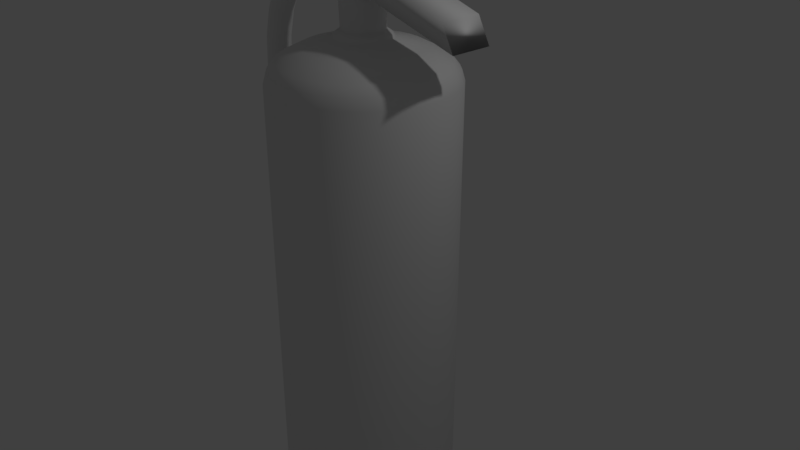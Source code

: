 # Source: FireExtinguisher_001.blend  (saved by Blender 2.79.0; exported with 4.5.12 LTS)
import bpy
from mathutils import Matrix  # noqa: F401  (used for matrix-valued properties, if any)

bpy.ops.wm.read_factory_settings(use_empty=True)
scene = bpy.context.scene
scene.name = 'Scene'

# ---- collections
col_collection_1 = bpy.data.collections.new('Collection 1'); scene.collection.children.link(col_collection_1)

# ---- world
world_world = bpy.data.worlds.new('World'); scene.world = world_world
world_world.color = (0.05088, 0.05088, 0.05088)
world_world.use_sun_shadow = False
world_world.sun_shadow_jitter_overblur = 0.0
world_world.cycles.sampling_method = 'MANUAL'

# ---- cameras
cam_camera = bpy.data.cameras.new('Camera')
cam_camera.clip_end = 100.0
cam_camera.lens = 35.0
cam_camera.sensor_width = 32.0
cam_camera.sensor_height = 18.0
cam_camera.ortho_scale = 7.314
cam_camera.dof.focus_distance = 0.0

# ---- lights
light_lamp = bpy.data.lights.new('Lamp', 'POINT')
light_lamp.transmission_factor = 0.0
light_lamp.cutoff_distance = 30.0
light_lamp.energy = 100.0
light_lamp.shadow_buffer_clip_start = 1.001
light_lamp.shadow_soft_size = 0.1
light_lamp.shadow_maximum_resolution = 0.006
light_lamp.use_absolute_resolution = True

# ---- meshes
me_cylinder_001 = bpy.data.meshes.new('Cylinder.001')
me_cylinder_001.from_pydata([(-0.03872, 0.9606, -1.0), (-0.07743, 0.9748, 1.0), (0.3289, 0.8874, -1.0), (0.2956, 0.9006, 1.0), (0.6405, 0.6792, -1.0), (0.6118, 0.6893, 1.0), (0.8487, 0.3676, -1.0), (0.8231, 0.373, 1.0), (0.9218, 8.376e-08, -1.0), (0.8973, 8.078e-08, 1.0), (0.8487, -0.3676, -1.0), (0.8231, -0.373, 1.0), (0.6405, -0.6792, -1.0), (0.6118, -0.6893, 1.0), (0.3289, -0.8874, -1.0), (0.2956, -0.9006, 1.0), (-0.03872, -0.9606, -1.0), (-0.07743, -0.9748, 1.0), (-0.4063, -0.8874, -1.0), (-0.4505, -0.9006, 1.0), (-0.7179, -0.6792, -1.0), (-0.7667, -0.6893, 1.0), (-0.9262, -0.3676, -1.0), (-0.978, -0.373, 1.0), (-0.9993, 9.388e-07, -1.0), (-1.052, 9.484e-07, 1.0), (-0.9262, 0.3676, -1.0), (-0.978, 0.373, 1.0), (-0.7179, 0.6792, -1.0), (-0.7667, 0.6893, 1.0), (-0.4063, 0.8874, -1.0), (-0.4505, 0.9006, 1.0), (0.3742, 1.09, 5.475), (-0.07743, 1.18, 5.475), (-0.07743, 1.18, 3.237), (0.3742, 1.09, 3.237), (0.7571, 0.8345, 3.237), (1.013, 0.4516, 3.237), (1.103, 9.718e-09, 3.237), (1.013, -0.4516, 3.237), (0.7571, -0.8345, 3.237), (0.3742, -1.09, 3.237), (-0.07743, -1.18, 3.237), (-0.5291, -1.09, 3.237), (-0.9119, -0.8345, 3.237), (-1.168, -0.4516, 3.237), (-1.258, 1.06e-06, 3.237), (-1.168, 0.4516, 3.237), (-0.9119, 0.8345, 3.237), (-0.5291, 1.09, 3.237), (-0.4505, 0.9006, 3.099), (-0.7667, 0.6893, 3.099), (-0.978, 0.373, 3.099), (-1.052, 9.484e-07, 3.099), (-0.978, -0.373, 3.099), (-0.7667, -0.6893, 3.099), (-0.4505, -0.9006, 3.099), (-0.07743, -0.9748, 3.099), (0.2956, -0.9006, 3.099), (0.6118, -0.6893, 3.099), (0.8231, -0.373, 3.099), (0.8973, 8.078e-08, 3.099), (0.8231, 0.373, 3.099), (0.6118, 0.6893, 3.099), (0.2956, 0.9006, 3.099), (-0.07743, 0.9748, 3.099), (0.7637, -0.4424, 11.72), (0.8517, 1.565e-08, 11.72), (0.7637, 0.4424, 11.72), (0.5131, 0.8175, 11.72), (0.6171, 0.8175, 8.738), (0.8677, 0.4424, 8.738), (0.9557, 1.565e-08, 8.738), (0.8677, -0.4424, 8.738), (0.6171, -0.8175, 8.738), (0.242, -1.068, 8.738), (-0.2004, -1.156, 8.738), (-0.6428, -1.068, 8.738), (-1.018, -0.8175, 8.738), (-1.268, -0.4424, 8.738), (-1.356, 1.045e-06, 8.738), (-1.268, 0.4424, 8.738), (-1.018, 0.8175, 8.738), (-0.6428, 1.068, 8.738), (-0.2004, 1.156, 8.738), (0.242, 1.068, 8.738), (-0.5291, 1.09, 5.475), (-0.9119, 0.8345, 5.475), (-1.168, 0.4516, 5.475), (-1.258, 1.06e-06, 5.475), (-1.168, -0.4516, 5.475), (-0.9119, -0.8345, 5.475), (-0.5291, -1.09, 5.475), (-0.07743, -1.18, 5.475), (0.3742, -1.09, 5.475), (0.7571, -0.8345, 5.475), (1.013, -0.4516, 5.475), (1.103, 9.718e-09, 5.475), (1.013, 0.4516, 5.475), (0.7571, 0.8345, 5.475), (-1.685, -0.4424, 16.94), (-1.434, -0.8175, 16.94), (-1.059, -1.068, 16.94), (-0.6165, -1.156, 16.94), (-0.1741, -1.068, 16.94), (0.201, -0.8175, 16.94), (0.3996, -0.8175, 14.16), (0.02453, -1.068, 14.16), (-0.4179, -1.156, 14.16), (-0.8603, -1.068, 14.16), (-1.235, -0.8175, 14.16), (-1.486, -0.4424, 14.16), (-1.574, 1.045e-06, 14.16), (-1.486, 0.4424, 14.16), (-1.235, 0.8175, 14.16), (-0.8603, 1.068, 14.16), (-0.4179, 1.156, 14.16), (0.02453, 1.068, 14.16), (0.3996, 0.8175, 14.16), (0.6502, 0.4424, 14.16), (0.7382, 1.565e-08, 14.16), (0.6502, -0.4424, 14.16), (0.138, 1.068, 11.72), (-0.3044, 1.156, 11.72), (-0.7468, 1.068, 11.72), (-1.122, 0.8175, 11.72), (-1.372, 0.4424, 11.72), (-1.46, 1.045e-06, 11.72), (-1.372, -0.4424, 11.72), (-1.122, -0.8175, 11.72), (-0.7468, -1.068, 11.72), (-0.3044, -1.156, 11.72), (0.138, -1.068, 11.72), (0.5131, -0.8175, 11.72), (0.5396, 1.565e-08, 16.94), (0.4516, 0.4424, 16.94), (0.201, 0.8175, 16.94), (-0.1741, 1.068, 16.94), (-0.6165, 1.156, 16.94), (-1.059, 1.068, 16.94), (-1.434, 0.8175, 16.94), (-1.685, 0.4424, 16.94), (-1.773, 1.045e-06, 16.94), (0.4516, -0.4424, 16.94), (-1.902, -0.4424, 19.54), (-1.651, -0.8175, 19.54), (-1.276, -1.068, 19.54), (-0.834, -1.156, 19.54), (-0.3916, -1.068, 19.54), (-0.01652, -0.8175, 19.54), (0.3221, 1.565e-08, 19.54), (0.2341, 0.4424, 19.54), (-0.01652, 0.8175, 19.54), (-0.3916, 1.068, 19.54), (-0.834, 1.156, 19.54), (-1.276, 1.068, 19.54), (-1.651, 0.8175, 19.54), (-1.902, 0.4424, 19.54), (-1.99, 1.045e-06, 19.54), (0.2341, -0.4424, 19.54), (-2.214, -0.4424, 21.78), (-1.964, -0.8175, 21.78), (-1.588, -1.068, 21.78), (-1.146, -1.156, 21.78), (-0.7036, -1.068, 21.78), (-0.3286, -0.8175, 21.78), (0.01001, 1.565e-08, 21.78), (-0.07799, 0.4424, 21.78), (-0.3286, 0.8175, 21.78), (-0.7036, 1.068, 21.78), (-1.146, 1.156, 21.78), (-1.588, 1.068, 21.78), (-1.963, 0.8175, 21.78), (-2.214, 0.4424, 21.78), (-2.302, 1.045e-06, 21.78), (-0.07799, -0.4424, 21.78), (-2.687, -0.4424, 24.28), (-2.436, -0.8175, 24.28), (-2.061, -1.068, 24.28), (-1.619, -1.156, 24.28), (-1.176, -1.068, 24.28), (-0.8014, -0.8175, 24.28), (-0.4628, 1.565e-08, 24.28), (-0.5508, 0.4424, 24.28), (-0.8014, 0.8175, 24.28), (-1.176, 1.068, 24.28), (-1.619, 1.156, 24.28), (-2.061, 1.068, 24.28), (-2.436, 0.8175, 24.28), (-2.687, 0.4424, 24.28), (-2.775, 1.045e-06, 24.28), (-0.5508, -0.4424, 24.28), (-3.084, -0.4424, 27.17), (-2.834, -0.8175, 27.17), (-2.458, -1.068, 27.17), (-2.016, -1.156, 27.17), (-1.574, -1.068, 27.17), (-1.199, -0.8175, 27.17), (-0.86, 1.565e-08, 27.17), (-0.948, 0.4424, 27.17), (-1.199, 0.8175, 27.17), (-1.574, 1.068, 27.17), (-2.016, 1.156, 27.17), (-2.458, 1.068, 27.17), (-2.834, 0.8175, 27.17), (-3.084, 0.4424, 27.17), (-3.172, 1.045e-06, 27.17), (-0.948, -0.4424, 27.17), (-3.519, -0.4424, 30.65), (-3.269, -0.8175, 30.65), (-2.893, -1.068, 30.65), (-2.451, -1.156, 30.65), (-2.009, -1.068, 30.65), (-1.634, -0.8175, 30.65), (-1.295, 1.565e-08, 30.65), (-1.383, 0.4424, 30.65), (-1.634, 0.8175, 30.65), (-2.009, 1.068, 30.65), (-2.451, 1.156, 30.65), (-2.893, 1.068, 30.65), (-3.269, 0.8175, 30.65), (-3.519, 0.4424, 30.65), (-3.607, 1.045e-06, 30.65), (-1.383, -0.4424, 30.65), (-3.368, -0.4424, 33.61), (-3.117, -0.8175, 33.61), (-2.742, -1.068, 33.61), (-2.3, -1.156, 33.61), (-1.857, -1.068, 33.61), (-1.482, -0.8175, 33.61), (-1.144, 1.565e-08, 33.61), (-1.232, 0.4424, 33.61), (-1.482, 0.8175, 33.61), (-1.857, 1.068, 33.61), (-2.3, 1.156, 33.61), (-2.742, 1.068, 33.61), (-3.117, 0.8175, 33.61), (-3.368, 0.4424, 33.61), (-3.456, 1.045e-06, 33.61), (-1.232, -0.4424, 33.61), (-2.744, -0.4424, 36.15), (-2.493, -0.8175, 36.15), (-2.118, -1.068, 36.15), (-1.676, -1.156, 36.15), (-1.233, -1.068, 36.15), (-0.8582, -0.8175, 36.15), (-0.5196, 1.565e-08, 36.15), (-0.6076, 0.4424, 36.15), (-0.8582, 0.8175, 36.15), (-1.233, 1.068, 36.15), (-1.676, 1.156, 36.15), (-2.118, 1.068, 36.15), (-2.493, 0.8175, 36.15), (-2.744, 0.4424, 36.15), (-2.832, 1.045e-06, 36.15), (-0.6076, -0.4424, 36.15), (-1.98, -0.4424, 38.04), (-1.744, -0.8175, 37.95), (-1.392, -1.068, 37.83), (-0.9758, -1.156, 37.68), (-0.5599, -1.068, 37.52), (-0.2073, -0.8175, 37.4), (0.111, 1.565e-08, 37.28), (0.02829, 0.4424, 37.31), (-0.2073, 0.8175, 37.4), (-0.5599, 1.068, 37.52), (-0.9758, 1.156, 37.68), (-1.392, 1.068, 37.83), (-1.744, 0.8175, 37.95), (-1.98, 0.4424, 38.04), (-2.063, 1.045e-06, 38.07), (0.02829, -0.4424, 37.31), (-0.9116, -0.4424, 39.52), (-0.6971, -0.8175, 39.39), (-0.3761, -1.068, 39.19), (0.002595, -1.156, 38.97), (0.3813, -1.068, 38.74), (0.7023, -0.8175, 38.54), (0.9921, 8.225e-09, 38.37), (0.9168, 0.4424, 38.41), (0.7023, 0.8175, 38.54), (0.3813, 1.068, 38.74), (0.002595, 1.156, 38.97), (-0.3761, 1.068, 39.19), (-0.6971, 0.8175, 39.39), (-0.9116, 0.4424, 39.52), (-0.9869, 1.037e-06, 39.56), (0.9168, -0.4424, 38.41), (0.8447, -0.4095, 40.94), (0.9973, -0.7568, 40.77), (1.226, -0.9887, 40.51), (1.495, -1.07, 40.2), (1.765, -0.9887, 39.89), (1.993, -0.7568, 39.63), (2.199, 6.655e-08, 39.39), (2.146, 0.4096, 39.46), (1.993, 0.7568, 39.63), (1.765, 0.9887, 39.89), (1.495, 1.07, 40.2), (1.226, 0.9887, 40.51), (0.9973, 0.7568, 40.77), (0.8447, 0.4096, 40.94), (0.7911, 1.019e-06, 41.01), (2.146, -0.4096, 39.46), (2.339, -0.4095, 41.67), (2.429, -0.7568, 41.46), (2.564, -0.9887, 41.14), (2.722, -1.07, 40.76), (2.881, -0.9887, 40.38), (3.015, -0.7568, 40.06), (3.137, 5.763e-08, 39.77), (3.105, 0.4096, 39.85), (3.015, 0.7568, 40.06), (2.881, 0.9887, 40.38), (2.722, 1.07, 40.76), (2.564, 0.9887, 41.14), (2.429, 0.7568, 41.46), (2.339, 0.4096, 41.67), (2.308, 1.01e-06, 41.75), (3.105, -0.4096, 39.85), (3.791, -0.4095, 42.01), (3.8, -0.7568, 41.78), (3.812, -0.9887, 41.44), (3.827, -1.07, 41.03), (3.841, -0.9887, 40.62), (3.854, -0.7568, 40.27), (3.865, 6.347e-08, 39.96), (3.862, 0.4096, 40.04), (3.854, 0.7568, 40.27), (3.841, 0.9887, 40.62), (3.827, 1.07, 41.03), (3.812, 0.9887, 41.44), (3.8, 0.7568, 41.78), (3.791, 0.4096, 42.01), (3.788, 1.016e-06, 42.1), (3.862, -0.4096, 40.04), (4.844, -0.4232, 42.2), (4.852, -0.782, 41.96), (4.865, -1.022, 41.6), (4.88, -1.106, 41.18), (4.895, -1.022, 40.75), (4.908, -0.782, 40.4), (4.92, 5.543e-08, 40.07), (4.917, 0.4232, 40.16), (4.908, 0.782, 40.4), (4.895, 1.022, 40.75), (4.88, 1.106, 41.18), (4.865, 1.022, 41.6), (4.852, 0.782, 41.96), (4.844, 0.4232, 42.2), (4.841, 1.04e-06, 42.28), (4.917, -0.4232, 40.16), (4.992, -0.4611, 42.29), (5.001, -0.8519, 42.03), (5.015, -1.113, 41.64), (5.031, -1.205, 41.18), (5.048, -1.113, 40.72), (5.062, -0.8519, 40.33), (5.075, 2.508e-08, 39.97), (5.071, 0.4611, 40.06), (5.062, 0.8519, 40.33), (5.048, 1.113, 40.72), (5.031, 1.205, 41.18), (5.015, 1.113, 41.64), (5.001, 0.8519, 42.03), (4.992, 0.4611, 42.29), (4.988, 1.097e-06, 42.38), (5.071, -0.4611, 40.06), (6.57, -0.4611, 42.31), (6.571, -0.8519, 42.05), (6.572, -1.113, 41.66), (6.574, -1.205, 41.19), (6.576, -1.113, 40.73), (6.577, -0.8519, 40.34), (6.579, 2.67e-08, 39.99), (6.578, 0.4611, 40.08), (6.577, 0.8519, 40.34), (6.576, 1.113, 40.73), (6.574, 1.205, 41.19), (6.572, 1.113, 41.66), (6.571, 0.8519, 42.05), (6.57, 0.4611, 42.31), (6.569, 1.099e-06, 42.4), (6.578, -0.4611, 40.08), (6.788, -0.3787, 42.1), (6.789, -0.6997, 41.89), (6.79, -0.9142, 41.56), (6.791, -0.9895, 41.19), (6.793, -0.9142, 40.81), (6.794, -0.6997, 40.49), (6.795, 7.885e-08, 40.2), (6.795, 0.3787, 40.27), (6.794, 0.6997, 40.49), (6.793, 0.9142, 40.81), (6.791, 0.9895, 41.19), (6.79, 0.9142, 41.56), (6.789, 0.6997, 41.89), (6.788, 0.3787, 42.1), (6.787, 9.596e-07, 42.17), (6.795, -0.3787, 40.27), (6.835, -0.4172, 42.19), (6.836, -0.7709, 41.96), (6.837, -1.007, 41.6), (6.838, -1.09, 41.19), (6.84, -1.007, 40.77), (6.841, -0.7709, 40.41), (6.843, 5.503e-08, 40.1), (6.842, 0.4172, 40.18), (6.841, 0.7709, 40.41), (6.84, 1.007, 40.77), (6.838, 1.09, 41.19), (6.837, 1.007, 41.6), (6.836, 0.7709, 41.96), (6.835, 0.4172, 42.19), (6.834, 1.025e-06, 42.28), (6.842, -0.4172, 40.18), (7.818, -0.4172, 42.2), (7.819, -0.7709, 41.96), (7.821, -1.007, 41.61), (7.822, -1.09, 41.19), (7.824, -1.007, 40.77), (7.825, -0.7709, 40.42), (7.826, 5.504e-08, 40.1), (7.826, 0.4172, 40.18), (7.825, 0.7709, 40.42), (7.824, 1.007, 40.77), (7.822, 1.09, 41.19), (7.821, 1.007, 41.61), (7.819, 0.7709, 41.96), (7.818, 0.4172, 42.2), (7.818, 1.025e-06, 42.28), (7.826, -0.4172, 40.18)], [], [(3, 5, 4, 2), (5, 7, 6, 4), (7, 9, 8, 6), (9, 11, 10, 8), (11, 13, 12, 10), (13, 15, 14, 12), (15, 17, 16, 14), (17, 19, 18, 16), (19, 21, 20, 18), (21, 23, 22, 20), (23, 25, 24, 22), (25, 27, 26, 24), (27, 29, 28, 26), (29, 31, 30, 28), (31, 1, 0, 30), (15, 13, 59, 58), (62, 63, 36, 37), (0, 2, 4, 6, 8, 10, 12, 14, 16, 18, 20, 22, 24, 26, 28, 30), (50, 51, 48, 49), (58, 59, 40, 41), (50, 49, 34, 65), (59, 60, 39, 40), (27, 25, 53, 52), (21, 19, 56, 55), (52, 47, 48, 51), (56, 57, 42, 43), (49, 48, 87, 86), (57, 58, 41, 42), (54, 55, 44, 45), (61, 62, 37, 38), (54, 45, 46, 53), (60, 61, 38, 39), (63, 64, 35, 36), (64, 65, 34, 35), (53, 46, 47, 52), (17, 15, 58, 57), (23, 54, 53, 25), (5, 63, 62, 7), (9, 7, 62, 61), (19, 17, 57, 56), (55, 56, 43, 44), (31, 29, 51, 50), (9, 61, 60, 11), (13, 11, 60, 59), (1, 65, 64, 3), (31, 50, 65, 1), (27, 52, 51, 29), (23, 21, 55, 54), (5, 3, 64, 63), (99, 32, 85, 70), (32, 33, 84, 85), (46, 45, 90, 89), (91, 92, 77, 78), (97, 72, 73, 96), (77, 76, 131, 130), (96, 73, 74, 95), (92, 93, 76, 77), (94, 95, 74, 75), (90, 91, 78, 79), (87, 88, 81, 82), (42, 41, 94, 93), (88, 89, 80, 81), (97, 98, 71, 72), (33, 86, 83, 84), (94, 75, 76, 93), (99, 70, 71, 98), (89, 90, 79, 80), (43, 42, 93, 92), (45, 44, 91, 90), (44, 43, 92, 91), (86, 87, 82, 83), (48, 47, 88, 87), (34, 49, 86, 33), (40, 39, 96, 95), (36, 35, 32, 99), (41, 40, 95, 94), (37, 36, 99, 98), (66, 67, 120, 121), (39, 38, 97, 96), (35, 34, 33, 32), (47, 46, 89, 88), (38, 37, 98, 97), (124, 125, 114, 115), (68, 119, 120, 67), (116, 115, 139, 138), (69, 122, 117, 118), (126, 127, 112, 113), (123, 124, 115, 116), (133, 66, 121, 106), (128, 129, 110, 111), (131, 132, 107, 108), (130, 109, 110, 129), (130, 131, 108, 109), (122, 123, 116, 117), (132, 133, 106, 107), (71, 68, 67, 72), (68, 69, 118, 119), (76, 75, 132, 131), (127, 128, 111, 112), (85, 122, 69, 70), (81, 80, 127, 126), (85, 84, 123, 122), (74, 73, 66, 133), (125, 126, 113, 114), (84, 83, 124, 123), (118, 136, 135, 119), (79, 78, 129, 128), (75, 74, 133, 132), (79, 128, 127, 80), (71, 70, 69, 68), (82, 125, 124, 83), (73, 72, 67, 66), (78, 77, 130, 129), (82, 81, 126, 125), (112, 111, 100, 142), (110, 109, 102, 101), (120, 119, 135, 134), (116, 138, 137, 117), (121, 143, 105, 106), (112, 142, 141, 113), (107, 106, 105, 104), (118, 117, 137, 136), (109, 108, 103, 102), (108, 107, 104, 103), (121, 120, 134, 143), (114, 113, 141, 140), (104, 105, 149, 148), (111, 110, 101, 100), (115, 114, 140, 139), (100, 101, 145, 144), (145, 146, 162, 161), (135, 136, 152, 151), (139, 140, 156, 155), (139, 155, 154, 138), (143, 134, 150, 159), (100, 144, 158, 142), (141, 142, 158, 157), (141, 157, 156, 140), (136, 137, 153, 152), (103, 104, 148, 147), (137, 138, 154, 153), (102, 103, 147, 146), (101, 102, 146, 145), (105, 143, 159, 149), (134, 135, 151, 150), (144, 145, 161, 160), (160, 161, 177, 176), (147, 148, 164, 163), (157, 173, 172, 156), (154, 155, 171, 170), (153, 154, 170, 169), (159, 150, 166, 175), (156, 172, 171, 155), (158, 144, 160, 174), (152, 153, 169, 168), (152, 168, 167, 151), (157, 158, 174, 173), (150, 151, 167, 166), (146, 147, 163, 162), (148, 149, 165, 164), (149, 159, 175, 165), (168, 169, 185, 184), (187, 188, 204, 203), (169, 170, 186, 185), (168, 184, 183, 167), (171, 187, 186, 170), (173, 174, 190, 189), (161, 162, 178, 177), (175, 166, 182, 191), (166, 167, 183, 182), (171, 172, 188, 187), (172, 173, 189, 188), (162, 163, 179, 178), (164, 165, 181, 180), (163, 164, 180, 179), (165, 175, 191, 181), (160, 176, 190, 174), (184, 185, 201, 200), (195, 196, 212, 211), (188, 189, 205, 204), (189, 190, 206, 205), (178, 179, 195, 194), (180, 181, 197, 196), (179, 180, 196, 195), (181, 191, 207, 197), (182, 183, 199, 198), (176, 192, 206, 190), (183, 184, 200, 199), (176, 177, 193, 192), (177, 178, 194, 193), (186, 187, 203, 202), (185, 186, 202, 201), (191, 182, 198, 207), (196, 197, 213, 212), (213, 223, 239, 229), (197, 207, 223, 213), (198, 199, 215, 214), (192, 208, 222, 206), (199, 200, 216, 215), (192, 193, 209, 208), (193, 194, 210, 209), (205, 221, 220, 204), (202, 203, 219, 218), (201, 202, 218, 217), (207, 198, 214, 223), (204, 220, 219, 203), (200, 201, 217, 216), (205, 206, 222, 221), (194, 195, 211, 210), (215, 216, 232, 231), (239, 230, 246, 255), (208, 209, 225, 224), (209, 210, 226, 225), (211, 212, 228, 227), (221, 237, 236, 220), (218, 219, 235, 234), (217, 218, 234, 233), (223, 214, 230, 239), (220, 236, 235, 219), (222, 208, 224, 238), (216, 217, 233, 232), (221, 222, 238, 237), (214, 215, 231, 230), (210, 211, 227, 226), (212, 213, 229, 228), (233, 234, 250, 249), (241, 242, 258, 257), (236, 252, 251, 235), (238, 224, 240, 254), (232, 233, 249, 248), (224, 225, 241, 240), (232, 248, 247, 231), (235, 251, 250, 234), (237, 238, 254, 253), (225, 226, 242, 241), (230, 231, 247, 246), (236, 237, 253, 252), (226, 227, 243, 242), (228, 229, 245, 244), (227, 228, 244, 243), (229, 239, 255, 245), (253, 254, 270, 269), (258, 259, 275, 274), (255, 246, 262, 271), (246, 247, 263, 262), (248, 249, 265, 264), (251, 252, 268, 267), (252, 253, 269, 268), (242, 243, 259, 258), (244, 245, 261, 260), (243, 244, 260, 259), (245, 255, 271, 261), (240, 256, 270, 254), (247, 248, 264, 263), (240, 241, 257, 256), (250, 251, 267, 266), (249, 250, 266, 265), (269, 270, 286, 285), (278, 279, 295, 294), (260, 261, 277, 276), (259, 260, 276, 275), (261, 271, 287, 277), (262, 263, 279, 278), (256, 272, 286, 270), (263, 264, 280, 279), (256, 257, 273, 272), (257, 258, 274, 273), (269, 285, 284, 268), (266, 267, 283, 282), (265, 266, 282, 281), (271, 262, 278, 287), (268, 284, 283, 267), (264, 265, 281, 280), (276, 277, 293, 292), (291, 292, 308, 307), (272, 288, 302, 286), (279, 280, 296, 295), (277, 287, 303, 293), (272, 273, 289, 288), (273, 274, 290, 289), (275, 276, 292, 291), (285, 301, 300, 284), (282, 283, 299, 298), (281, 282, 298, 297), (287, 278, 294, 303), (284, 300, 299, 283), (280, 281, 297, 296), (285, 286, 302, 301), (274, 275, 291, 290), (289, 290, 306, 305), (313, 314, 330, 329), (301, 317, 316, 300), (298, 299, 315, 314), (297, 298, 314, 313), (303, 294, 310, 319), (300, 316, 315, 299), (302, 288, 304, 318), (296, 297, 313, 312), (288, 289, 305, 304), (296, 312, 311, 295), (301, 302, 318, 317), (294, 295, 311, 310), (290, 291, 307, 306), (292, 293, 309, 308), (293, 303, 319, 309), (304, 305, 321, 320), (331, 332, 348, 347), (312, 328, 327, 311), (315, 331, 330, 314), (317, 318, 334, 333), (305, 306, 322, 321), (319, 310, 326, 335), (310, 311, 327, 326), (312, 313, 329, 328), (315, 316, 332, 331), (316, 317, 333, 332), (306, 307, 323, 322), (308, 309, 325, 324), (307, 308, 324, 323), (309, 319, 335, 325), (304, 320, 334, 318), (328, 329, 345, 344), (339, 340, 356, 355), (332, 333, 349, 348), (333, 334, 350, 349), (322, 323, 339, 338), (324, 325, 341, 340), (323, 324, 340, 339), (325, 335, 351, 341), (326, 327, 343, 342), (320, 336, 350, 334), (327, 328, 344, 343), (320, 321, 337, 336), (321, 322, 338, 337), (330, 331, 347, 346), (329, 330, 346, 345), (335, 326, 342, 351), (340, 341, 357, 356), (357, 367, 383, 373), (341, 351, 367, 357), (342, 343, 359, 358), (336, 352, 366, 350), (343, 344, 360, 359), (336, 337, 353, 352), (337, 338, 354, 353), (349, 365, 364, 348), (346, 347, 363, 362), (345, 346, 362, 361), (351, 342, 358, 367), (348, 364, 363, 347), (344, 345, 361, 360), (349, 350, 366, 365), (338, 339, 355, 354), (359, 360, 376, 375), (383, 374, 390, 399), (352, 353, 369, 368), (353, 354, 370, 369), (355, 356, 372, 371), (365, 381, 380, 364), (362, 363, 379, 378), (361, 362, 378, 377), (367, 358, 374, 383), (364, 380, 379, 363), (366, 352, 368, 382), (360, 361, 377, 376), (365, 366, 382, 381), (358, 359, 375, 374), (354, 355, 371, 370), (356, 357, 373, 372), (377, 378, 394, 393), (385, 386, 402, 401), (380, 396, 395, 379), (382, 368, 384, 398), (376, 377, 393, 392), (368, 369, 385, 384), (376, 392, 391, 375), (379, 395, 394, 378), (381, 382, 398, 397), (369, 370, 386, 385), (374, 375, 391, 390), (380, 381, 397, 396), (370, 371, 387, 386), (372, 373, 389, 388), (371, 372, 388, 387), (373, 383, 399, 389), (397, 398, 414, 413), (402, 403, 419, 418), (399, 390, 406, 415), (390, 391, 407, 406), (392, 393, 409, 408), (395, 396, 412, 411), (396, 397, 413, 412), (386, 387, 403, 402), (388, 389, 405, 404), (387, 388, 404, 403), (389, 399, 415, 405), (384, 400, 414, 398), (391, 392, 408, 407), (384, 385, 401, 400), (394, 395, 411, 410), (393, 394, 410, 409), (413, 414, 430, 429), (425, 426, 427, 428, 429, 430, 416, 417, 418, 419, 420, 421, 431, 422, 423, 424), (404, 405, 421, 420), (403, 404, 420, 419), (405, 415, 431, 421), (406, 407, 423, 422), (400, 416, 430, 414), (407, 408, 424, 423), (400, 401, 417, 416), (401, 402, 418, 417), (413, 429, 428, 412), (410, 411, 427, 426), (409, 410, 426, 425), (415, 406, 422, 431), (412, 428, 427, 411), (408, 409, 425, 424), (1, 3, 2, 0)])
me_cylinder_001.polygons.foreach_set('use_smooth', [True] * 418)
_k = set([(1, 65), (3, 64), (5, 63), (7, 62), (9, 61), (11, 60), (13, 59), (15, 58), (17, 57), (19, 56), (21, 55), (23, 54), (25, 53), (27, 52), (29, 51), (31, 50), (32, 35), (33, 34), (34, 35), (34, 49), (34, 65), (35, 36), (35, 64), (36, 37), (36, 63), (36, 99), (37, 38), (37, 62), (37, 98), (38, 39), (38, 61), (38, 97), (39, 40), (39, 60), (39, 96), (40, 41), (40, 59), (40, 95), (41, 42), (41, 58), (41, 94), (42, 43), (42, 57), (42, 93), (43, 44), (43, 56), (43, 92), (44, 45), (44, 55), (44, 91), (45, 46), (45, 54), (45, 90), (46, 47), (46, 53), (46, 89), (47, 48), (47, 52), (47, 88), (48, 49), (48, 51), (48, 87), (49, 50), (49, 86), (50, 51), (50, 65), (51, 52), (52, 53), (53, 54), (54, 55), (55, 56), (56, 57), (57, 58), (58, 59), (59, 60), (60, 61), (61, 62), (62, 63), (63, 64), (64, 65), (336, 337), (336, 350), (337, 338), (338, 339), (339, 340), (340, 341), (341, 351), (342, 343), (342, 351), (343, 344), (344, 345), (345, 346), (346, 347), (347, 348), (348, 349), (349, 350), (352, 353), (352, 366), (353, 354), (354, 355), (355, 356), (356, 357), (357, 367), (358, 359), (358, 367), (359, 360), (360, 361), (361, 362), (362, 363), (363, 364), (364, 365), (365, 366), (368, 369), (368, 382), (369, 370), (370, 371), (371, 372), (372, 373), (373, 383), (374, 375), (374, 383), (375, 376), (376, 377), (377, 378), (378, 379), (379, 380), (380, 381), (381, 382), (384, 385), (384, 398), (385, 386), (386, 387), (387, 388), (388, 389), (389, 399), (390, 391), (390, 399), (391, 392), (392, 393), (393, 394), (394, 395), (395, 396), (396, 397), (397, 398), (400, 401), (400, 414), (401, 402), (402, 403), (403, 404), (404, 405), (405, 415), (406, 407), (406, 415), (407, 408), (408, 409), (409, 410), (410, 411), (411, 412), (412, 413), (413, 414)])
me_cylinder_001.attributes.new('sharp_edge', 'BOOLEAN', 'EDGE').data.foreach_set('value', [ (min(e.vertices), max(e.vertices)) in _k for e in me_cylinder_001.edges])
me_cylinder_001.use_remesh_preserve_volume = False
me_cylinder_001.use_remesh_preserve_attributes = False
me_cylinder_001.use_mirror_vertex_groups = False
me_cylinder_001.update()
me_cube = bpy.data.meshes.new('Cube')
me_cube.from_pydata([(-0.9635, -1.0, -0.6903), (-1.067, -1.0, 0.5211), (-0.9635, 1.0, -0.6903), (-1.067, 1.0, 0.5211), (0.9907, -1.0, -0.856), (0.7614, -1.0, 0.204), (0.9907, 1.0, -0.856), (0.7614, 1.0, 0.204)], [], [(0, 1, 3, 2), (2, 3, 7, 6), (6, 7, 5, 4), (4, 5, 1, 0), (2, 6, 4, 0), (7, 3, 1, 5)])
me_cube.polygons.foreach_set('use_smooth', [True] * 6)
me_cube.use_remesh_preserve_volume = False
me_cube.use_remesh_preserve_attributes = False
me_cube.use_mirror_vertex_groups = False
me_cube.update()
me_cube_002 = bpy.data.meshes.new('Cube.002')
me_cube_002.from_pydata([(-0.9138, -1.0, -0.8855), (-0.8424, -1.0, 0.2356), (-0.9138, 1.0, -0.8855), (-0.8424, 1.0, 0.2356), (0.6779, -1.0, -0.9527), (0.9229, -1.0, -0.3898), (0.6779, 1.0, -0.9527), (0.9229, 1.0, -0.3898), (-0.423, 1.0, -0.9593), (-0.423, -1.0, -0.9593), (-0.5018, 1.0, -1.573), (-0.5018, -1.0, -1.573)], [], [(0, 1, 3, 2), (2, 3, 7, 6, 8, 10), (6, 7, 5, 4), (8, 6, 4, 9), (1, 5, 7, 3), (1, 0, 11, 9, 4, 5), (9, 8, 10, 11), (2, 0, 11, 10)])
me_cube_002.polygons.foreach_set('use_smooth', [True] * 8)
me_cube_002.use_remesh_preserve_volume = False
me_cube_002.use_remesh_preserve_attributes = False
me_cube_002.use_mirror_vertex_groups = False
me_cube_002.update()
me_cylinder_003 = bpy.data.meshes.new('Cylinder.003')
me_cylinder_003.from_pydata([(1.029e-08, 0.9133, -0.9634), (8.922e-08, 0.2486, 1.0), (0.1782, 0.8958, -0.9634), (0.04851, 0.2439, 1.0), (0.3495, 0.8438, -0.9634), (0.09515, 0.2297, 1.0), (0.5074, 0.7594, -0.9634), (0.1381, 0.2067, 1.0), (0.6458, 0.6458, -0.9634), (0.1758, 0.1758, 1.0), (0.7594, 0.5074, -0.9634), (0.2067, 0.1381, 1.0), (0.8438, 0.3495, -0.9634), (0.2297, 0.09515, 1.0), (0.8958, 0.1782, -0.9634), (0.2439, 0.04851, 1.0), (0.9133, 9.365e-08, -0.9634), (0.2486, 2.329e-07, 1.0), (0.8958, -0.1782, -0.9634), (0.2439, -0.04851, 1.0), (0.8438, -0.3495, -0.9634), (0.2297, -0.09515, 1.0), (0.7594, -0.5074, -0.9634), (0.2067, -0.1381, 1.0), (0.6458, -0.6458, -0.9634), (0.1758, -0.1758, 1.0), (0.5074, -0.7594, -0.9634), (0.1381, -0.2067, 1.0), (0.3495, -0.8438, -0.9634), (0.09515, -0.2297, 1.0), (0.1782, -0.8958, -0.9634), (0.04851, -0.2439, 1.0), (-2.873e-07, -0.9133, -0.9634), (8.2e-09, -0.2486, 1.0), (-0.1782, -0.8958, -0.9634), (-0.04851, -0.2439, 1.0), (-0.3495, -0.8438, -0.9634), (-0.09515, -0.2297, 1.0), (-0.5074, -0.7594, -0.9634), (-0.1381, -0.2067, 1.0), (-0.6458, -0.6458, -0.9634), (-0.1758, -0.1758, 1.0), (-0.7594, -0.5074, -0.9634), (-0.2067, -0.1381, 1.0), (-0.8438, -0.3495, -0.9634), (-0.2297, -0.09515, 1.0), (-0.8958, -0.1782, -0.9634), (-0.2439, -0.04851, 1.0), (-0.9133, 9.066e-07, -0.9634), (-0.2486, 4.542e-07, 1.0), (-0.8958, 0.1782, -0.9634), (-0.2439, 0.04851, 1.0), (-0.8438, 0.3495, -0.9634), (-0.2297, 0.09515, 1.0), (-0.7594, 0.5074, -0.9634), (-0.2067, 0.1381, 1.0), (-0.6458, 0.6458, -0.9634), (-0.1758, 0.1758, 1.0), (-0.5074, 0.7594, -0.9634), (-0.1381, 0.2067, 1.0), (-0.3495, 0.8438, -0.9634), (-0.09515, 0.2297, 1.0), (-0.1782, 0.8958, -0.9634), (-0.04851, 0.2439, 1.0), (-4.09e-09, 1.034, 0.7282), (0.0, 1.0, 0.7612), (1.042e-08, 0.9123, 0.7921), (3.61e-08, 0.6479, 0.8293), (8.129e-08, 0.3193, 0.8537), (8.241e-08, 0.3037, 0.8642), (9.065e-08, 0.2356, 0.8779), (9.021e-08, 0.2403, 0.913), (0.04688, 0.2357, 0.913), (0.04597, 0.2311, 0.8779), (0.05925, 0.2979, 0.8642), (0.06228, 0.3131, 0.8537), (0.1264, 0.6354, 0.8293), (0.178, 0.8947, 0.7921), (0.1951, 0.9808, 0.7612), (0.2018, 1.015, 0.7282), (0.09196, 0.222, 0.913), (0.09017, 0.2177, 0.8779), (0.1162, 0.2806, 0.8642), (0.1222, 0.295, 0.8537), (0.2479, 0.5986, 0.8293), (0.3491, 0.8428, 0.7921), (0.3827, 0.9239, 0.7612), (0.3959, 0.9557, 0.7282), (0.1335, 0.1998, 0.913), (0.1309, 0.1959, 0.8779), (0.1687, 0.2525, 0.8642), (0.1774, 0.2655, 0.8537), (0.3599, 0.5387, 0.8293), (0.5068, 0.7585, 0.7921), (0.5556, 0.8315, 0.7612), (0.5747, 0.8601, 0.7282), (0.1699, 0.1699, 0.913), (0.1666, 0.1666, 0.8779), (0.2147, 0.2147, 0.8642), (0.2257, 0.2257, 0.8537), (0.4581, 0.4581, 0.8293), (0.6451, 0.6451, 0.7921), (0.7071, 0.7071, 0.7612), (0.7315, 0.7315, 0.7282), (0.1998, 0.1335, 0.913), (0.1959, 0.1309, 0.8779), (0.2525, 0.1687, 0.8642), (0.2655, 0.1774, 0.8537), (0.5387, 0.3599, 0.8293), (0.7585, 0.5068, 0.7921), (0.8315, 0.5556, 0.7612), (0.8601, 0.5747, 0.7282), (0.222, 0.09196, 0.913), (0.2177, 0.09017, 0.8779), (0.2806, 0.1162, 0.8642), (0.295, 0.1222, 0.8537), (0.5986, 0.2479, 0.8293), (0.8428, 0.3491, 0.7921), (0.9239, 0.3827, 0.7612), (0.9557, 0.3959, 0.7282), (0.2357, 0.04688, 0.913), (0.2311, 0.04597, 0.8779), (0.2979, 0.05925, 0.8642), (0.3131, 0.06228, 0.8537), (0.6354, 0.1264, 0.8293), (0.8947, 0.178, 0.7921), (0.9808, 0.1951, 0.7612), (1.015, 0.2018, 0.7282), (0.2403, 2.346e-07, 0.913), (0.2356, 2.356e-07, 0.8779), (0.3037, 2.223e-07, 0.8642), (0.3193, 2.177e-07, 0.8537), (0.6479, 1.568e-07, 0.8293), (0.9123, 9.388e-08, 0.7921), (1.0, 7.55e-08, 0.7612), (1.034, 6.828e-08, 0.7282), (0.2357, -0.04688, 0.913), (0.2311, -0.04597, 0.8779), (0.2979, -0.05925, 0.8642), (0.3131, -0.06228, 0.8537), (0.6354, -0.1264, 0.8293), (0.8947, -0.178, 0.7921), (0.9808, -0.1951, 0.7612), (1.015, -0.2018, 0.7282), (0.222, -0.09196, 0.913), (0.2177, -0.09017, 0.8779), (0.2806, -0.1162, 0.8642), (0.295, -0.1222, 0.8537), (0.5986, -0.2479, 0.8293), (0.8428, -0.3491, 0.7921), (0.9239, -0.3827, 0.7612), (0.9557, -0.3959, 0.7282), (0.1998, -0.1335, 0.913), (0.1959, -0.1309, 0.8779), (0.2525, -0.1687, 0.8642), (0.2655, -0.1774, 0.8537), (0.5387, -0.3599, 0.8293), (0.7585, -0.5068, 0.7921), (0.8315, -0.5556, 0.7612), (0.8601, -0.5747, 0.7282), (0.1699, -0.1699, 0.913), (0.1666, -0.1666, 0.8779), (0.2147, -0.2147, 0.8642), (0.2257, -0.2257, 0.8537), (0.4581, -0.4581, 0.8293), (0.6451, -0.6451, 0.7921), (0.7071, -0.7071, 0.7612), (0.7315, -0.7315, 0.7282), (0.1335, -0.1998, 0.913), (0.1309, -0.1959, 0.8779), (0.1687, -0.2525, 0.8642), (0.1774, -0.2655, 0.8537), (0.3599, -0.5387, 0.8293), (0.5068, -0.7585, 0.7921), (0.5556, -0.8315, 0.7612), (0.5747, -0.8601, 0.7282), (0.09196, -0.222, 0.913), (0.09017, -0.2177, 0.8779), (0.1162, -0.2806, 0.8642), (0.1222, -0.295, 0.8537), (0.2479, -0.5986, 0.8293), (0.3491, -0.8428, 0.7921), (0.3827, -0.9239, 0.7612), (0.3959, -0.9557, 0.7282), (0.04688, -0.2357, 0.913), (0.04597, -0.2311, 0.8779), (0.05925, -0.2979, 0.8642), (0.06228, -0.3131, 0.8537), (0.1264, -0.6354, 0.8293), (0.178, -0.8947, 0.7921), (0.1951, -0.9808, 0.7612), (0.2018, -1.015, 0.7282), (1.191e-08, -0.2403, 0.913), (1.387e-08, -0.2356, 0.8779), (-1.655e-08, -0.3037, 0.8642), (-2.274e-08, -0.3193, 0.8537), (-1.75e-07, -0.6479, 0.8293), (-2.868e-07, -0.9123, 0.7921), (-3.258e-07, -1.0, 0.7612), (-3.412e-07, -1.034, 0.7282), (-0.04688, -0.2357, 0.913), (-0.04597, -0.2311, 0.8779), (-0.05925, -0.2979, 0.8642), (-0.06228, -0.3131, 0.8537), (-0.1264, -0.6354, 0.8293), (-0.178, -0.8947, 0.7921), (-0.1951, -0.9808, 0.7612), (-0.2018, -1.015, 0.7282), (-0.09196, -0.222, 0.913), (-0.09017, -0.2177, 0.8779), (-0.1162, -0.2806, 0.8642), (-0.1222, -0.295, 0.8537), (-0.2479, -0.5986, 0.8293), (-0.3491, -0.8428, 0.7921), (-0.3827, -0.9239, 0.7612), (-0.3959, -0.9557, 0.7282), (-0.1335, -0.1998, 0.913), (-0.1309, -0.1959, 0.8779), (-0.1687, -0.2525, 0.8642), (-0.1774, -0.2655, 0.8537), (-0.3599, -0.5387, 0.8293), (-0.5068, -0.7585, 0.7921), (-0.5556, -0.8315, 0.7612), (-0.5747, -0.8601, 0.7282), (-0.1699, -0.1699, 0.913), (-0.1666, -0.1666, 0.8779), (-0.2147, -0.2147, 0.8642), (-0.2257, -0.2257, 0.8537), (-0.4581, -0.4581, 0.8293), (-0.6451, -0.6451, 0.7921), (-0.7071, -0.7071, 0.7612), (-0.7315, -0.7315, 0.7282), (-0.1998, -0.1335, 0.913), (-0.1959, -0.1309, 0.8779), (-0.2525, -0.1687, 0.8642), (-0.2655, -0.1774, 0.8537), (-0.5387, -0.3599, 0.8293), (-0.7585, -0.5068, 0.7921), (-0.8315, -0.5556, 0.7612), (-0.8601, -0.5747, 0.7282), (-0.222, -0.09196, 0.913), (-0.2177, -0.09017, 0.8779), (-0.2806, -0.1162, 0.8642), (-0.295, -0.1222, 0.8537), (-0.5986, -0.2479, 0.8293), (-0.8428, -0.3491, 0.7921), (-0.9239, -0.3827, 0.7612), (-0.9557, -0.3959, 0.7282), (-0.2357, -0.04688, 0.913), (-0.2311, -0.04597, 0.8779), (-0.2979, -0.05925, 0.8642), (-0.3131, -0.06228, 0.8537), (-0.6354, -0.1264, 0.8293), (-0.8947, -0.178, 0.7921), (-0.9808, -0.1951, 0.7612), (-1.015, -0.2018, 0.7282), (-0.2403, 4.485e-07, 0.913), (-0.2356, 4.453e-07, 0.8779), (-0.3037, 4.926e-07, 0.8642), (-0.3193, 5.019e-07, 0.8537), (-0.6479, 7.335e-07, 0.8293), (-0.9123, 9.059e-07, 0.7921), (-1.0, 9.656e-07, 0.7612), (-1.034, 9.89e-07, 0.7282), (-0.2357, 0.04688, 0.913), (-0.2311, 0.04597, 0.8779), (-0.2979, 0.05925, 0.8642), (-0.3131, 0.06228, 0.8537), (-0.6354, 0.1264, 0.8293), (-0.8947, 0.178, 0.7921), (-0.9808, 0.1951, 0.7612), (-1.015, 0.2018, 0.7282), (-0.222, 0.09196, 0.913), (-0.2177, 0.09017, 0.8779), (-0.2806, 0.1162, 0.8642), (-0.295, 0.1222, 0.8537), (-0.5986, 0.2479, 0.8293), (-0.8428, 0.3491, 0.7921), (-0.9239, 0.3827, 0.7612), (-0.9557, 0.3959, 0.7282), (-0.1998, 0.1335, 0.913), (-0.1959, 0.1309, 0.8779), (-0.2525, 0.1687, 0.8642), (-0.2655, 0.1774, 0.8537), (-0.5387, 0.3599, 0.8293), (-0.7585, 0.5068, 0.7921), (-0.8315, 0.5556, 0.7612), (-0.8601, 0.5747, 0.7282), (-0.1699, 0.1699, 0.913), (-0.1666, 0.1666, 0.8779), (-0.2147, 0.2147, 0.8642), (-0.2257, 0.2257, 0.8537), (-0.4581, 0.4581, 0.8293), (-0.6451, 0.6451, 0.7921), (-0.7071, 0.7071, 0.7612), (-0.7315, 0.7315, 0.7282), (-0.1335, 0.1998, 0.913), (-0.1309, 0.1959, 0.8779), (-0.1687, 0.2525, 0.8642), (-0.1774, 0.2655, 0.8537), (-0.3599, 0.5387, 0.8293), (-0.5068, 0.7585, 0.7921), (-0.5556, 0.8315, 0.7612), (-0.5747, 0.8601, 0.7282), (-0.09196, 0.222, 0.913), (-0.09017, 0.2177, 0.8779), (-0.1162, 0.2806, 0.8642), (-0.1222, 0.295, 0.8537), (-0.2479, 0.5986, 0.8293), (-0.3491, 0.8428, 0.7921), (-0.3827, 0.9239, 0.7612), (-0.3959, 0.9557, 0.7282), (-0.04688, 0.2357, 0.913), (-0.04597, 0.2311, 0.8779), (-0.05925, 0.2979, 0.8642), (-0.06228, 0.3131, 0.8537), (-0.1264, 0.6354, 0.8293), (-0.178, 0.8947, 0.7921), (-0.1951, 0.9808, 0.7612), (-0.2018, 1.015, 0.7282), (0.2037, 1.024, -0.9303), (0.3995, 0.9645, -0.9303), (0.58, 0.868, -0.9303), (0.7382, 0.7382, -0.9303), (0.868, 0.58, -0.9303), (0.9645, 0.3995, -0.9303), (1.024, 0.2037, -0.9303), (1.044, 6.693e-08, -0.9303), (1.024, -0.2037, -0.9303), (0.9645, -0.3995, -0.9303), (0.868, -0.58, -0.9303), (0.7382, -0.7382, -0.9303), (0.58, -0.868, -0.9303), (0.3995, -0.9645, -0.9303), (0.2037, -1.024, -0.9303), (-3.42e-07, -1.044, -0.9303), (-0.2037, -1.024, -0.9303), (-0.3995, -0.9645, -0.9303), (-0.58, -0.868, -0.9303), (-0.7382, -0.7382, -0.9303), (-0.868, -0.58, -0.9303), (-0.9645, -0.3995, -0.9303), (-1.024, -0.2037, -0.9303), (-1.044, 9.961e-07, -0.9303), (-1.024, 0.2037, -0.9303), (-0.9645, 0.3995, -0.9303), (-0.868, 0.58, -0.9303), (-0.7382, 0.7382, -0.9303), (-0.58, 0.868, -0.9303), (-0.3995, 0.9645, -0.9303), (-0.2037, 1.024, -0.9303), (-1.797e-09, 1.044, -0.9303), (3.73e-08, 0.6765, -0.992), (0.132, 0.6635, -0.992), (0.2589, 0.625, -0.992), (0.3759, 0.5625, -0.992), (0.4784, 0.4784, -0.992), (0.5625, 0.3759, -0.992), (0.625, 0.2589, -0.992), (0.6635, 0.132, -0.992), (0.6765, 1.433e-07, -0.992), (0.6635, -0.132, -0.992), (0.625, -0.2589, -0.992), (0.5625, -0.3759, -0.992), (0.4784, -0.4784, -0.992), (0.3759, -0.5625, -0.992), (0.2589, -0.625, -0.992), (0.132, -0.6635, -0.992), (-1.831e-07, -0.6765, -0.992), (-0.132, -0.6635, -0.992), (-0.2589, -0.625, -0.992), (-0.3759, -0.5625, -0.992), (-0.4784, -0.4784, -0.992), (-0.5625, -0.3759, -0.992), (-0.625, -0.2589, -0.992), (-0.6635, -0.132, -0.992), (-0.6765, 7.454e-07, -0.992), (-0.6635, 0.132, -0.992), (-0.625, 0.2589, -0.992), (-0.5625, 0.3759, -0.992), (-0.4784, 0.4784, -0.992), (-0.3759, 0.5625, -0.992), (-0.2589, 0.625, -0.992), (-0.132, 0.6635, -0.992), (1.239e-07, 3.222e-07, -0.992), (9.195e-08, 0.2279, 1.035), (0.04447, 0.2236, 1.035), (0.08723, 0.2106, 1.035), (0.1266, 0.1895, 1.035), (0.1612, 0.1612, 1.035), (0.1895, 0.1266, 1.035), (0.2106, 0.08723, 1.035), (0.2236, 0.04447, 1.035), (0.2279, 2.38e-07, 1.035), (0.2236, -0.04447, 1.035), (0.2106, -0.08723, 1.035), (0.1895, -0.1266, 1.035), (0.1612, -0.1612, 1.035), (0.1266, -0.1895, 1.035), (0.08723, -0.2106, 1.035), (0.04447, -0.2236, 1.035), (1.768e-08, -0.2279, 1.035), (-0.04447, -0.2236, 1.035), (-0.08723, -0.2106, 1.035), (-0.1266, -0.1895, 1.035), (-0.1612, -0.1612, 1.035), (-0.1895, -0.1266, 1.035), (-0.2106, -0.08723, 1.035), (-0.2236, -0.04447, 1.035), (-0.2279, 4.409e-07, 1.035), (-0.2236, 0.04447, 1.035), (-0.2106, 0.08723, 1.035), (-0.1895, 0.1266, 1.035), (-0.1612, 0.1612, 1.035), (-0.1266, 0.1895, 1.035), (-0.08723, 0.2106, 1.035), (-0.04447, 0.2236, 1.035)], [], [(71, 1, 3, 72), (72, 3, 5, 80), (80, 5, 7, 88), (88, 7, 9, 96), (96, 9, 11, 104), (104, 11, 13, 112), (112, 13, 15, 120), (120, 15, 17, 128), (128, 17, 19, 136), (136, 19, 21, 144), (144, 21, 23, 152), (152, 23, 25, 160), (160, 25, 27, 168), (168, 27, 29, 176), (176, 29, 31, 184), (184, 31, 33, 192), (192, 33, 35, 200), (200, 35, 37, 208), (208, 37, 39, 216), (216, 39, 41, 224), (224, 41, 43, 232), (232, 43, 45, 240), (240, 45, 47, 248), (248, 47, 49, 256), (256, 49, 51, 264), (264, 51, 53, 272), (272, 53, 55, 280), (280, 55, 57, 288), (288, 57, 59, 296), (296, 59, 61, 304), (7, 5, 387, 388), (304, 61, 63, 312), (312, 63, 1, 71), (10, 12, 358, 357), (79, 87, 95, 322, 321, 320), (319, 318, 65, 64), (318, 317, 66, 65), (317, 316, 67, 66), (316, 315, 68, 67), (315, 314, 69, 68), (314, 313, 70, 69), (313, 312, 71, 70), (311, 310, 318, 319), (310, 309, 317, 318), (309, 308, 316, 317), (308, 307, 315, 316), (307, 306, 314, 315), (306, 305, 313, 314), (305, 304, 312, 313), (303, 302, 310, 311), (302, 301, 309, 310), (301, 300, 308, 309), (300, 299, 307, 308), (299, 298, 306, 307), (298, 297, 305, 306), (297, 296, 304, 305), (303, 311, 319, 350, 349, 348), (295, 294, 302, 303), (294, 293, 301, 302), (293, 292, 300, 301), (292, 291, 299, 300), (291, 290, 298, 299), (290, 289, 297, 298), (289, 288, 296, 297), (287, 286, 294, 295), (286, 285, 293, 294), (285, 284, 292, 293), (284, 283, 291, 292), (283, 282, 290, 291), (282, 281, 289, 290), (281, 280, 288, 289), (287, 295, 303, 348, 347, 346), (279, 278, 286, 287), (278, 277, 285, 286), (277, 276, 284, 285), (276, 275, 283, 284), (275, 274, 282, 283), (274, 273, 281, 282), (273, 272, 280, 281), (271, 270, 278, 279), (270, 269, 277, 278), (269, 268, 276, 277), (268, 267, 275, 276), (267, 266, 274, 275), (266, 265, 273, 274), (265, 264, 272, 273), (271, 279, 287, 346, 345, 344), (263, 262, 270, 271), (262, 261, 269, 270), (261, 260, 268, 269), (260, 259, 267, 268), (259, 258, 266, 267), (258, 257, 265, 266), (257, 256, 264, 265), (255, 254, 262, 263), (254, 253, 261, 262), (253, 252, 260, 261), (252, 251, 259, 260), (251, 250, 258, 259), (250, 249, 257, 258), (249, 248, 256, 257), (255, 263, 271, 344, 343, 342), (247, 246, 254, 255), (246, 245, 253, 254), (245, 244, 252, 253), (244, 243, 251, 252), (243, 242, 250, 251), (242, 241, 249, 250), (241, 240, 248, 249), (239, 238, 246, 247), (238, 237, 245, 246), (237, 236, 244, 245), (236, 235, 243, 244), (235, 234, 242, 243), (234, 233, 241, 242), (233, 232, 240, 241), (239, 247, 255, 342, 341, 340), (231, 230, 238, 239), (230, 229, 237, 238), (229, 228, 236, 237), (228, 227, 235, 236), (227, 226, 234, 235), (226, 225, 233, 234), (225, 224, 232, 233), (223, 222, 230, 231), (222, 221, 229, 230), (221, 220, 228, 229), (220, 219, 227, 228), (219, 218, 226, 227), (218, 217, 225, 226), (217, 216, 224, 225), (223, 231, 239, 340, 339, 338), (215, 214, 222, 223), (214, 213, 221, 222), (213, 212, 220, 221), (212, 211, 219, 220), (211, 210, 218, 219), (210, 209, 217, 218), (209, 208, 216, 217), (207, 206, 214, 215), (206, 205, 213, 214), (205, 204, 212, 213), (204, 203, 211, 212), (203, 202, 210, 211), (202, 201, 209, 210), (201, 200, 208, 209), (207, 215, 223, 338, 337, 336), (199, 198, 206, 207), (198, 197, 205, 206), (197, 196, 204, 205), (196, 195, 203, 204), (195, 194, 202, 203), (194, 193, 201, 202), (193, 192, 200, 201), (191, 190, 198, 199), (190, 189, 197, 198), (189, 188, 196, 197), (188, 187, 195, 196), (187, 186, 194, 195), (186, 185, 193, 194), (185, 184, 192, 193), (191, 199, 207, 336, 335, 334), (183, 182, 190, 191), (182, 181, 189, 190), (181, 180, 188, 189), (180, 179, 187, 188), (179, 178, 186, 187), (178, 177, 185, 186), (177, 176, 184, 185), (175, 174, 182, 183), (174, 173, 181, 182), (173, 172, 180, 181), (172, 171, 179, 180), (171, 170, 178, 179), (170, 169, 177, 178), (169, 168, 176, 177), (175, 183, 191, 334, 333, 332), (167, 166, 174, 175), (166, 165, 173, 174), (165, 164, 172, 173), (164, 163, 171, 172), (163, 162, 170, 171), (162, 161, 169, 170), (161, 160, 168, 169), (159, 158, 166, 167), (158, 157, 165, 166), (157, 156, 164, 165), (156, 155, 163, 164), (155, 154, 162, 163), (154, 153, 161, 162), (153, 152, 160, 161), (159, 167, 175, 332, 331, 330), (151, 150, 158, 159), (150, 149, 157, 158), (149, 148, 156, 157), (148, 147, 155, 156), (147, 146, 154, 155), (146, 145, 153, 154), (145, 144, 152, 153), (143, 142, 150, 151), (142, 141, 149, 150), (141, 140, 148, 149), (140, 139, 147, 148), (139, 138, 146, 147), (138, 137, 145, 146), (137, 136, 144, 145), (143, 151, 159, 330, 329, 328), (135, 134, 142, 143), (134, 133, 141, 142), (133, 132, 140, 141), (132, 131, 139, 140), (131, 130, 138, 139), (130, 129, 137, 138), (129, 128, 136, 137), (127, 126, 134, 135), (126, 125, 133, 134), (125, 124, 132, 133), (124, 123, 131, 132), (123, 122, 130, 131), (122, 121, 129, 130), (121, 120, 128, 129), (127, 135, 143, 328, 327, 326), (119, 118, 126, 127), (118, 117, 125, 126), (117, 116, 124, 125), (116, 115, 123, 124), (115, 114, 122, 123), (114, 113, 121, 122), (113, 112, 120, 121), (111, 110, 118, 119), (110, 109, 117, 118), (109, 108, 116, 117), (108, 107, 115, 116), (107, 106, 114, 115), (106, 105, 113, 114), (105, 104, 112, 113), (111, 119, 127, 326, 325, 324), (103, 102, 110, 111), (102, 101, 109, 110), (101, 100, 108, 109), (100, 99, 107, 108), (99, 98, 106, 107), (98, 97, 105, 106), (97, 96, 104, 105), (95, 94, 102, 103), (94, 93, 101, 102), (93, 92, 100, 101), (92, 91, 99, 100), (91, 90, 98, 99), (90, 89, 97, 98), (89, 88, 96, 97), (95, 103, 111, 324, 323, 322), (87, 86, 94, 95), (86, 85, 93, 94), (85, 84, 92, 93), (84, 83, 91, 92), (83, 82, 90, 91), (82, 81, 89, 90), (81, 80, 88, 89), (79, 78, 86, 87), (78, 77, 85, 86), (77, 76, 84, 85), (76, 75, 83, 84), (75, 74, 82, 83), (74, 73, 81, 82), (73, 72, 80, 81), (64, 65, 78, 79), (65, 66, 77, 78), (66, 67, 76, 77), (67, 68, 75, 76), (68, 69, 74, 75), (69, 70, 73, 74), (70, 71, 72, 73), (0, 351, 320, 2), (2, 320, 321, 4), (4, 321, 322, 6), (6, 322, 323, 8), (8, 323, 324, 10), (10, 324, 325, 12), (12, 325, 326, 14), (14, 326, 327, 16), (16, 327, 328, 18), (18, 328, 329, 20), (20, 329, 330, 22), (22, 330, 331, 24), (24, 331, 332, 26), (26, 332, 333, 28), (28, 333, 334, 30), (30, 334, 335, 32), (32, 335, 336, 34), (34, 336, 337, 36), (36, 337, 338, 38), (38, 338, 339, 40), (40, 339, 340, 42), (42, 340, 341, 44), (44, 341, 342, 46), (46, 342, 343, 48), (48, 343, 344, 50), (50, 344, 345, 52), (52, 345, 346, 54), (54, 346, 347, 56), (56, 347, 348, 58), (58, 348, 349, 60), (60, 349, 350, 62), (62, 350, 351, 0), (373, 374, 384), (28, 30, 367, 366), (46, 48, 376, 375), (2, 4, 354, 353), (20, 22, 363, 362), (38, 40, 372, 371), (56, 58, 381, 380), (12, 14, 359, 358), (30, 32, 368, 367), (48, 50, 377, 376), (4, 6, 355, 354), (22, 24, 364, 363), (40, 42, 373, 372), (58, 60, 382, 381), (14, 16, 360, 359), (32, 34, 369, 368), (50, 52, 378, 377), (6, 8, 356, 355), (24, 26, 365, 364), (42, 44, 374, 373), (60, 62, 383, 382), (16, 18, 361, 360), (34, 36, 370, 369), (52, 54, 379, 378), (8, 10, 357, 356), (26, 28, 366, 365), (44, 46, 375, 374), (0, 2, 353, 352), (62, 0, 352, 383), (18, 20, 362, 361), (36, 38, 371, 370), (54, 56, 380, 379), (360, 361, 384), (374, 375, 384), (361, 362, 384), (375, 376, 384), (362, 363, 384), (376, 377, 384), (363, 364, 384), (377, 378, 384), (364, 365, 384), (378, 379, 384), (365, 366, 384), (352, 353, 384), (379, 380, 384), (366, 367, 384), (353, 354, 384), (380, 381, 384), (367, 368, 384), (354, 355, 384), (381, 382, 384), (368, 369, 384), (355, 356, 384), (382, 383, 384), (369, 370, 384), (356, 357, 384), (383, 352, 384), (370, 371, 384), (357, 358, 384), (371, 372, 384), (358, 359, 384), (372, 373, 384), (359, 360, 384), (386, 385, 416, 415, 414, 413, 412, 411, 410, 409, 408, 407, 406, 405, 404, 403, 402, 401, 400, 399, 398, 397, 396, 395, 394, 393, 392, 391, 390, 389, 388, 387), (25, 23, 396, 397), (43, 41, 405, 406), (61, 59, 414, 415), (17, 15, 392, 393), (35, 33, 401, 402), (53, 51, 410, 411), (9, 7, 388, 389), (27, 25, 397, 398), (45, 43, 406, 407), (63, 61, 415, 416), (19, 17, 393, 394), (37, 35, 402, 403), (55, 53, 411, 412), (11, 9, 389, 390), (29, 27, 398, 399), (47, 45, 407, 408), (3, 1, 385, 386), (1, 63, 416, 385), (21, 19, 394, 395), (39, 37, 403, 404), (57, 55, 412, 413), (13, 11, 390, 391), (31, 29, 399, 400), (49, 47, 408, 409), (5, 3, 386, 387), (23, 21, 395, 396), (41, 39, 404, 405), (59, 57, 413, 414), (15, 13, 391, 392), (33, 31, 400, 401), (51, 49, 409, 410), (64, 79, 320, 351, 350, 319)])
me_cylinder_003.polygons.foreach_set('use_smooth', [True] * 401)
me_cylinder_003.use_remesh_preserve_volume = False
me_cylinder_003.use_remesh_preserve_attributes = False
me_cylinder_003.use_mirror_vertex_groups = False
me_cylinder_003.update()

# ---- objects
ob_cylinder_001 = bpy.data.objects.new('Cylinder.001', me_cylinder_001)
ob_cube_001 = bpy.data.objects.new('Cube.001', me_cube)
ob_cube = bpy.data.objects.new('Cube', me_cube_002)
ob_cylinder = bpy.data.objects.new('Cylinder', me_cylinder_003)
ob_lamp = bpy.data.objects.new('Lamp', light_lamp)
ob_camera = bpy.data.objects.new('Camera', cam_camera)

# ---- transforms, parenting, visibility, modifiers, constraints
ob_cylinder_001.location = (-1.365, 0.0, -2.086)
ob_cylinder_001.scale = (0.1376, 0.1376, 0.1376)
ob_cylinder_001.lineart.crease_threshold = 0.0
ob_cube_001.location = (0.6999, 0.0, 3.458)
ob_cube_001.rotation_euler = (0.0, 0.271, 0.0)
ob_cube_001.scale = (1.035, 0.2717, 0.2395)
ob_cube_001.lineart.crease_threshold = 0.0
ob_cube.location = (0.486, 0.0, 4.187)
ob_cube.rotation_euler = (0.0, -0.3181, 0.0)
ob_cube.scale = (1.0, 0.272, 0.2029)
ob_cube.lineart.crease_threshold = 0.0
ob_cylinder.location = (-0.03119, 0.0, -0.6393)
ob_cylinder.scale = (1.141, 1.141, 4.067)
ob_cylinder.lineart.crease_threshold = 0.0
ob_lamp.location = (4.076, 1.005, 5.923)
ob_lamp.rotation_euler = (0.6503, 0.05522, 1.866)
ob_lamp.scale = (1.0, 1.003, 1.005)
ob_lamp.lock_rotations_4d = False
ob_lamp.empty_display_type = 'ARROWS'
ob_lamp.color = (0.0, 0.0, 0.0, 0.0)
ob_lamp.lineart.crease_threshold = 0.0
ob_camera.location = (7.481, -6.508, 5.359)
ob_camera.rotation_euler = (1.109, 0.0, 0.8149)
ob_camera.scale = (1.0, 1.007, 1.002)
ob_camera.lock_rotations_4d = False
ob_camera.empty_display_type = 'ARROWS'
ob_camera.color = (0.0, 0.0, 0.0, 0.0)
ob_camera.display_type = 'WIRE'
ob_camera.lineart.crease_threshold = 0.0

# ---- collection membership
col_collection_1.objects.link(ob_cylinder_001)
col_collection_1.objects.link(ob_cube_001)
col_collection_1.objects.link(ob_cube)
col_collection_1.objects.link(ob_cylinder)
col_collection_1.objects.link(ob_lamp)
col_collection_1.objects.link(ob_camera)

# ---- scene / render settings (as saved in the file)
scene.camera = ob_camera
scene.frame_start = 1; scene.frame_end = 250; scene.frame_set(1)
scene.render.engine = 'CYCLES'
scene.render.resolution_percentage = 50
scene.render.dither_intensity = 0.0
scene.cycles.use_denoising = False
scene.cycles.samples = 128
scene.cycles.sampling_pattern = 'TABULATED_SOBOL'
scene.cycles.use_adaptive_sampling = False
scene.cycles.use_light_tree = False
scene.cycles.blur_glossy = 0.0
scene.cycles.sample_clamp_indirect = 0.0
scene.view_settings.view_transform = 'Standard'
bpy.context.view_layer.update()
